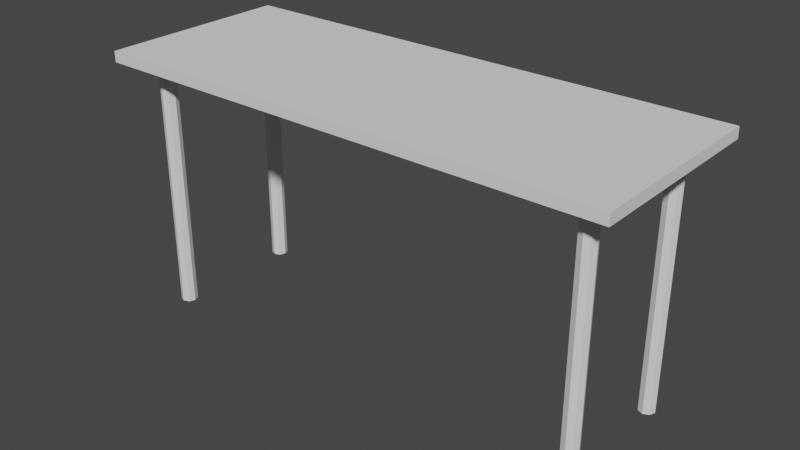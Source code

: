 # Source: Table.blend  (saved by Blender 2.81.16; exported with 4.5.12 LTS)
import bpy
from mathutils import Matrix  # noqa: F401  (used for matrix-valued properties, if any)

bpy.ops.wm.read_factory_settings(use_empty=True)
scene = bpy.context.scene
scene.name = 'Scene'

# ---- collections
col_collection = bpy.data.collections.new('Collection'); scene.collection.children.link(col_collection)

# ---- world
world_world = bpy.data.worlds.new('World'); scene.world = world_world
world_world.use_nodes = True; world_world.node_tree.nodes.clear()
_N = world_world.node_tree.nodes; _L = world_world.node_tree.links
n0 = _N.new('ShaderNodeOutputWorld'); n0.name = 'World Output'; n0.location = (300, 300)
n1 = _N.new('ShaderNodeBackground'); n1.name = 'Background'; n1.location = (10, 300)
n1.inputs[0].default_value = (0.05088, 0.05088, 0.05088, 1.0)
_L.new(n1.outputs[0], n0.inputs[0])
n0.is_active_output = True
world_world.color = (0.05088, 0.05088, 0.05088)
world_world.use_sun_shadow = False
world_world.sun_shadow_jitter_overblur = 0.0

# ---- meshes
me_cube_001 = bpy.data.meshes.new('Cube.001')
me_cube_001.from_pydata([(-0.6096, -0.2286, -0.0127), (-0.6096, -0.2286, 0.0127), (-0.6096, 0.2286, -0.0127), (-0.6096, 0.2286, 0.0127), (0.6096, -0.2286, -0.0127), (0.6096, -0.2286, 0.0127), (0.6096, 0.2286, -0.0127), (0.6096, 0.2286, 0.0127)], [], [(0, 1, 3, 2), (2, 3, 7, 6), (6, 7, 5, 4), (4, 5, 1, 0), (2, 6, 4, 0), (7, 3, 1, 5)])
_uv = me_cube_001.uv_layers.new(name='UVMap')
_uv.uv.foreach_set('vector', [0.375, 0.0, 0.625, 0.0, 0.625, 0.25, 0.375, 0.25, 0.375, 0.25, 0.625, 0.25, 0.625, 0.5, 0.375, 0.5, 0.375, 0.5, 0.625, 0.5, 0.625, 0.75, 0.375, 0.75, 0.375, 0.75, 0.625, 0.75, 0.625, 1.0, 0.375, 1.0, 0.125, 0.5, 0.375, 0.5, 0.375, 0.75, 0.125, 0.75, 0.625, 0.5, 0.875, 0.5, 0.875, 0.75, 0.625, 0.75])
me_cube_001.use_remesh_fix_poles = True
me_cube_001.use_remesh_preserve_attributes = False
me_cube_001.use_mirror_vertex_groups = False
me_cube_001.update()
me_cylinder = bpy.data.meshes.new('Cylinder')
me_cylinder.from_pydata([(-0.5334, -0.1333, -0.6096), (-0.5334, -0.1333, 0.0), (-0.5199, -0.1389, -0.6096), (-0.5199, -0.1389, 0.0), (-0.5143, -0.1524, -0.6096), (-0.5143, -0.1524, 0.0), (-0.5199, -0.1659, -0.6096), (-0.5199, -0.1659, 0.0), (-0.5334, -0.1715, -0.6096), (-0.5334, -0.1715, 0.0), (-0.5469, -0.1659, -0.6096), (-0.5469, -0.1659, 0.0), (-0.5524, -0.1524, -0.6096), (-0.5524, -0.1524, 0.0), (-0.5469, -0.1389, -0.6096), (-0.5469, -0.1389, 0.0)], [], [(0, 1, 3, 2), (2, 3, 5, 4), (4, 5, 7, 6), (6, 7, 9, 8), (8, 9, 11, 10), (10, 11, 13, 12), (3, 1, 15, 13, 11, 9, 7, 5), (12, 13, 15, 14), (14, 15, 1, 0), (0, 2, 4, 6, 8, 10, 12, 14)])
_uv = me_cylinder.uv_layers.new(name='UVMap')
_uv.uv.foreach_set('vector', [1.0, 0.5, 1.0, 1.0, 0.875, 1.0, 0.875, 0.5, 0.875, 0.5, 0.875, 1.0, 0.75, 1.0, 0.75, 0.5, 0.75, 0.5, 0.75, 1.0, 0.625, 1.0, 0.625, 0.5, 0.625, 0.5, 0.625, 1.0, 0.5, 1.0, 0.5, 0.5, 0.5, 0.5, 0.5, 1.0, 0.375, 1.0, 0.375, 0.5, 0.375, 0.5, 0.375, 1.0, 0.25, 1.0, 0.25, 0.5, 0.4197, 0.4197, 0.25, 0.49, 0.08029, 0.4197, 0.01, 0.25, 0.08029, 0.08029, 0.25, 0.01, 0.4197, 0.08029, 0.49, 0.25, 0.25, 0.5, 0.25, 1.0, 0.125, 1.0, 0.125, 0.5, 0.125, 0.5, 0.125, 1.0, 0.0, 1.0, 0.0, 0.5, 0.75, 0.49, 0.9197, 0.4197, 0.99, 0.25, 0.9197, 0.08029, 0.75, 0.01, 0.5803, 0.08029, 0.51, 0.25, 0.5803, 0.4197])
me_cylinder.use_remesh_fix_poles = True
me_cylinder.use_remesh_preserve_attributes = False
me_cylinder.use_mirror_vertex_groups = False
me_cylinder.update()

# ---- objects
ob_cube = bpy.data.objects.new('Cube', me_cube_001)
ob_cylinder = bpy.data.objects.new('Cylinder', me_cylinder)

# ---- transforms, parenting, visibility, modifiers, constraints
ob_cube.location = (0.0, 0.0, 0.0)
ob_cube.lineart.crease_threshold = 0.0
ob_cylinder.location = (0.0, 0.0, 0.0)
ob_cylinder.lineart.crease_threshold = 0.0
_m = ob_cylinder.modifiers.new('Mirror', 'MIRROR')
_m.use_axis = (True, True, False)

# ---- collection membership
col_collection.objects.link(ob_cube)
col_collection.objects.link(ob_cylinder)

# ---- scene / render settings (as saved in the file)
scene.frame_start = 1; scene.frame_end = 250; scene.frame_set(1)
scene.render.engine = 'BLENDER_EEVEE_NEXT'
scene.cycles.use_denoising = False
scene.cycles.samples = 128
scene.cycles.sampling_pattern = 'TABULATED_SOBOL'
scene.cycles.use_adaptive_sampling = False
scene.cycles.use_light_tree = False
scene.view_settings.view_transform = 'Filmic'
bpy.context.view_layer.update()

# ---- added for rendering (the .blend has no active camera and no usable light): camera, sun
cam_auto = bpy.data.cameras.new('AutoCamera')
cam_auto.lens = 50.0
cam_auto.sensor_width = 36.0
cam_auto.clip_end = 1000.0
ob_auto_camera = bpy.data.objects.new('AutoCamera', cam_auto)
scene.collection.objects.link(ob_auto_camera)
ob_auto_camera.location = (1.33526, -1.60231, 0.769755)
ob_auto_camera.rotation_euler = (1.09748, -7.21219e-08, 0.694738)
scene.camera = ob_auto_camera
light_auto_sun = bpy.data.lights.new('AutoSun', 'SUN')
light_auto_sun.energy = 3.0
light_auto_sun.angle = 0.0523599
ob_auto_sun = bpy.data.objects.new('AutoSun', light_auto_sun)
scene.collection.objects.link(ob_auto_sun)
ob_auto_sun.rotation_euler = (0.872665, 0.174533, 0.523599)
bpy.context.view_layer.update()
